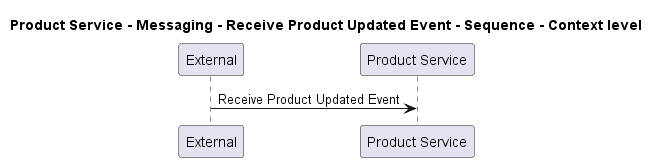

The diagram above was rendered by PlantUML. Its source (embedded in the PNG):
@startuml
!pragma layout smetana

title Product Service - Messaging - Receive Product Updated Event - Sequence - Context level

participant "External" as C4InterFlow.SoftwareSystems.ExternalSystem
participant "Product Service" as ECommercePlatform.SoftwareSystems.ProductService

C4InterFlow.SoftwareSystems.ExternalSystem -> ECommercePlatform.SoftwareSystems.ProductService : Receive Product Updated Event


@enduml